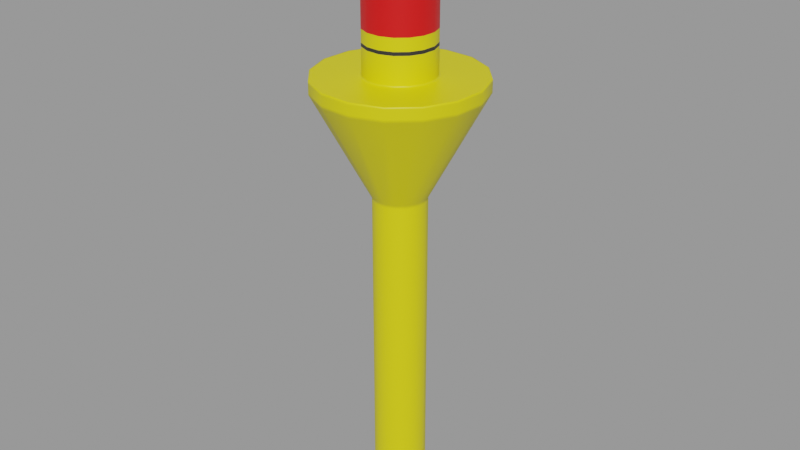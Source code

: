 # Source: nomad_filter.blend  (saved by Blender 3.6.11; exported with 4.5.12 LTS)
import bpy
from mathutils import Matrix  # noqa: F401  (used for matrix-valued properties, if any)

bpy.ops.wm.read_factory_settings(use_empty=True)
scene = bpy.context.scene
scene.name = 'Scene'

# ---- collections
col_nomad_dirfter = bpy.data.collections.new('Nomad_dirfter'); scene.collection.children.link(col_nomad_dirfter)

# ---- materials (node trees are filled in below, after node groups)
mat_red_plastics = bpy.data.materials.new('red_plastics')
mat_red_plastics.use_transparent_shadow = False
mat_yellow_plastic = bpy.data.materials.new('yellow_plastic')
mat_yellow_plastic.use_transparent_shadow = False
mat_black_plastic = bpy.data.materials.new('black_plastic')
mat_black_plastic.use_transparent_shadow = False

# ---- material node trees
mat_red_plastics.use_nodes = True; mat_red_plastics.node_tree.nodes.clear()
_N = mat_red_plastics.node_tree.nodes; _L = mat_red_plastics.node_tree.links
n0 = _N.new('ShaderNodeOutputMaterial'); n0.name = 'Material Output'; n0.location = (300, 300)
n1 = _N.new('ShaderNodeBsdfPrincipled'); n1.name = 'Principled BSDF'; n1.location = (10, 300)
n1.distribution = 'GGX'
n1.subsurface_method = 'BURLEY'
n1.inputs[0].default_value = (0.8, 0.001864, 0.002757, 1.0)
n1.inputs[3].default_value = 1.45
n1.inputs[27].default_value = (0.0, 0.0, 0.0, 1.0)
n1.inputs[28].default_value = 1.0
_L.new(n1.outputs[0], n0.inputs[0])
n0.is_active_output = True
mat_yellow_plastic.use_nodes = True; mat_yellow_plastic.node_tree.nodes.clear()
_N = mat_yellow_plastic.node_tree.nodes; _L = mat_yellow_plastic.node_tree.links
n0 = _N.new('ShaderNodeOutputMaterial'); n0.name = 'Material Output'; n0.location = (300, 300)
n1 = _N.new('ShaderNodeBsdfPrincipled'); n1.name = 'Principled BSDF'; n1.location = (10, 300)
n1.distribution = 'GGX'
n1.subsurface_method = 'BURLEY'
n1.inputs[0].default_value = (0.8, 0.7083, 0.0, 1.0)
n1.inputs[3].default_value = 1.45
n1.inputs[27].default_value = (0.0, 0.0, 0.0, 1.0)
n1.inputs[28].default_value = 1.0
_L.new(n1.outputs[0], n0.inputs[0])
n0.is_active_output = True
mat_black_plastic.use_nodes = True; mat_black_plastic.node_tree.nodes.clear()
_N = mat_black_plastic.node_tree.nodes; _L = mat_black_plastic.node_tree.links
n0 = _N.new('ShaderNodeOutputMaterial'); n0.name = 'Material Output'; n0.location = (300, 300)
n1 = _N.new('ShaderNodeBsdfPrincipled'); n1.name = 'Principled BSDF'; n1.location = (10, 300)
n1.distribution = 'GGX'
n1.subsurface_method = 'BURLEY'
n1.inputs[0].default_value = (0.02198, 0.02124, 0.02179, 1.0)
n1.inputs[3].default_value = 1.45
n1.inputs[27].default_value = (0.0, 0.0, 0.0, 1.0)
n1.inputs[28].default_value = 1.0
_L.new(n1.outputs[0], n0.inputs[0])
n0.is_active_output = True

# ---- meshes
me_cylinder_007 = bpy.data.meshes.new('Cylinder.007')
me_cylinder_007.from_pydata([(-0.03225, 0.07787, -0.4691), (-0.07778, 0.07778, -0.09534), (-0.0596, 0.0596, -0.4691), (-0.1016, 0.0421, -0.09534), (-0.07787, 0.03225, -0.4691), (-0.11, 1.312e-09, -0.09534), (-0.08428, 7.999e-09, -0.4691), (-0.1016, -0.0421, -0.09534), (-0.07787, -0.03225, -0.4691), (-0.07778, -0.07778, -0.09534), (-0.0596, -0.0596, -0.4691), (-0.0421, -0.1016, -0.09534), (-0.03225, -0.07787, -0.4691), (1.661e-08, -0.11, -0.09534), (3.111e-08, -0.08428, -0.4691), (0.0421, -0.1016, -0.09534), (0.03225, -0.07787, -0.4691), (0.07778, -0.07778, -0.09534), (0.0596, -0.0596, -0.4691), (0.1016, -0.0421, -0.09534), (0.07787, -0.03225, -0.4691), (0.11, -4.808e-09, -0.09534), (0.08428, 2.252e-09, -0.4691), (0.1016, 0.0421, -0.09534), (0.07787, 0.03225, -0.4691), (0.07778, 0.07778, -0.09534), (0.0596, 0.0596, -0.4691), (-0.0421, 0.1016, -0.09534), (0.03225, 0.07787, -0.4691), (0.0421, 0.1016, -0.09534), (2.385e-08, 0.08428, -0.4691), (0.0, 0.11, -0.09534), (-2.98e-08, 0.004859, 0.365), (0.0, 0.11, 0.2619), (-1.839e-08, 0.04509, 0.3572), (-8.615e-09, 0.0792, 0.3348), (-2.095e-09, 0.102, 0.3013), (0.001859, 0.004489, 0.365), (0.0421, 0.1016, 0.2619), (0.01726, 0.04166, 0.3572), (0.03031, 0.07318, 0.3348), (0.03903, 0.09423, 0.3013), (0.003436, 0.003436, 0.365), (0.07778, 0.07778, 0.2619), (0.03189, 0.03189, 0.3572), (0.05601, 0.05601, 0.3348), (0.07212, 0.07212, 0.3013), (0.004489, 0.001859, 0.365), (0.1016, 0.0421, 0.2619), (0.04166, 0.01726, 0.3572), (0.07318, 0.03031, 0.3348), (0.09423, 0.03903, 0.3013), (0.004859, -7.451e-09, 0.365), (0.11, -4.808e-09, 0.2619), (0.04509, -6.519e-09, 0.3572), (0.0792, -5.588e-09, 0.3348), (0.102, -5.122e-09, 0.3013), (0.004489, -0.001859, 0.365), (0.1016, -0.0421, 0.2619), (0.04166, -0.01726, 0.3572), (0.07318, -0.03031, 0.3348), (0.09423, -0.03903, 0.3013), (0.003436, -0.003436, 0.365), (0.07778, -0.07778, 0.2619), (0.03189, -0.03189, 0.3572), (0.05601, -0.05601, 0.3348), (0.07212, -0.07212, 0.3013), (0.001859, -0.004489, 0.365), (0.0421, -0.1016, 0.2619), (0.01726, -0.04166, 0.3572), (0.03031, -0.07318, 0.3348), (0.03903, -0.09423, 0.3013), (1.863e-09, -0.004859, 0.365), (1.661e-08, -0.11, 0.2619), (7.451e-09, -0.04509, 0.3572), (1.211e-08, -0.0792, 0.3348), (1.537e-08, -0.102, 0.3013), (-0.001859, -0.004489, 0.365), (-0.0421, -0.1016, 0.2619), (-0.01726, -0.04166, 0.3572), (-0.03031, -0.07318, 0.3348), (-0.03903, -0.09423, 0.3013), (-0.003436, -0.003436, 0.365), (-0.07778, -0.07778, 0.2619), (-0.03189, -0.03189, 0.3572), (-0.05601, -0.05601, 0.3348), (-0.07212, -0.07212, 0.3013), (-0.004489, -0.001859, 0.365), (-0.1016, -0.0421, 0.2619), (-0.04166, -0.01726, 0.3572), (-0.07318, -0.03031, 0.3348), (-0.09423, -0.03903, 0.3013), (-0.004859, -1.49e-08, 0.365), (-0.11, 1.312e-09, 0.2619), (-0.04509, -8.498e-09, 0.3572), (-0.0792, -3.26e-09, 0.3348), (-0.102, 2.328e-10, 0.3013), (-0.004489, 0.001859, 0.365), (-0.1016, 0.0421, 0.2619), (-0.04166, 0.01726, 0.3572), (-0.07318, 0.03031, 0.3348), (-0.09423, 0.03903, 0.3013), (-0.003435, 0.003436, 0.365), (-0.07778, 0.07778, 0.2619), (-0.03189, 0.03189, 0.3572), (-0.05601, 0.05601, 0.3348), (-0.07212, 0.07212, 0.3013), (-0.001859, 0.004489, 0.365), (-0.0421, 0.1016, 0.2619), (-0.01726, 0.04166, 0.3572), (-0.03031, 0.07318, 0.3348), (-0.03903, 0.09423, 0.3013), (2.035e-08, 0.2603, -0.1343), (0.0996, 0.2405, -0.1343), (-0.0996, 0.2405, -0.09534), (2.035e-08, 0.2603, -0.09534), (0.184, 0.184, -0.09534), (0.2405, 0.0996, -0.09534), (0.2603, -4.808e-09, -0.09534), (0.2405, -0.0996, -0.09534), (0.184, 0.184, -0.1343), (0.184, -0.184, -0.09534), (0.0996, -0.2405, -0.09534), (0.2405, 0.0996, -0.1343), (4.277e-08, -0.2603, -0.09534), (-0.0996, -0.2405, -0.09534), (0.2603, -4.808e-09, -0.1343), (-0.184, -0.184, -0.09534), (-0.2405, -0.0996, -0.09534), (0.2405, -0.0996, -0.1343), (-0.2603, 1.294e-08, -0.09534), (-0.2405, 0.0996, -0.09534), (0.184, -0.184, -0.1343), (-0.184, 0.184, -0.09534), (0.0996, -0.2405, -0.1343), (0.0996, 0.2405, -0.09534), (4.277e-08, -0.2603, -0.1343), (-0.0996, -0.2405, -0.1343), (-0.184, -0.184, -0.1343), (-0.2405, -0.0996, -0.1343), (-0.2603, 1.294e-08, -0.1343), (-0.2405, 0.0996, -0.1343), (-0.184, 0.184, -0.1343), (-0.0996, 0.2405, -0.1343), (-0.05782, 0.05782, -1.418), (-0.03129, 0.07554, -1.418), (-0.07863, -0.004062, -1.418), (-0.07376, 0.03396, -1.418), (-0.05583, -0.05909, -1.418), (-0.0727, -0.03384, -1.418), (-0.0008079, -0.08188, -1.418), (-0.03059, -0.07596, -1.418), (0.05422, -0.05909, -1.418), (0.02897, -0.07596, -1.418), (0.08114, 0.003145, -1.418), (0.07109, -0.03384, -1.418), (0.05782, 0.05782, -1.418), (0.07554, 0.03129, -1.418), (2.353e-08, 0.08176, -1.418), (0.03129, 0.07554, -1.418), (-0.08138, -0.0005766, -1.425), (-0.008021, -0.01517, -1.5), (-0.0758, -0.001687, -1.453), (-0.0599, -0.004851, -1.478), (-0.0361, -0.009585, -1.494), (-0.001592, 0.01708, -1.499), (-0.07476, 0.03164, -1.425), (-0.02959, 0.02265, -1.494), (-0.05333, 0.02737, -1.478), (-0.06919, 0.03053, -1.453), (0.08117, 0.0006184, -1.425), (0.008008, 0.01517, -1.499), (0.0756, 0.001726, -1.453), (0.05974, 0.004881, -1.478), (0.03601, 0.009603, -1.494), (0.001605, -0.01708, -1.5), (0.07497, -0.03168, -1.425), (0.02968, -0.02267, -1.494), (0.05348, -0.0274, -1.478), (0.06938, -0.03057, -1.453), (-0.07778, 0.07778, 0.2427), (-0.1016, 0.0421, 0.2427), (-0.11, 1.312e-09, 0.2427), (-0.1016, -0.0421, 0.2427), (-0.07778, -0.07778, 0.2427), (-0.0421, -0.1016, 0.2427), (1.661e-08, -0.11, 0.2427), (0.0421, -0.1016, 0.2427), (0.07778, -0.07778, 0.2427), (0.1016, -0.0421, 0.2427), (0.11, -4.808e-09, 0.2427), (0.1016, 0.0421, 0.2427), (0.07778, 0.07778, 0.2427), (0.0421, 0.1016, 0.2427), (0.0, 0.11, 0.2427), (-0.0421, 0.1016, 0.2427), (-0.07778, 0.07778, 0.04416), (-0.1016, 0.0421, 0.04416), (-0.11, 1.312e-09, 0.04416), (-0.1016, -0.0421, 0.04416), (-0.07778, -0.07778, 0.04416), (-0.0421, -0.1016, 0.04416), (1.661e-08, -0.11, 0.04416), (0.0421, -0.1016, 0.04416), (0.07778, -0.07778, 0.04416), (0.1016, -0.0421, 0.04416), (0.11, -4.808e-09, 0.04416), (0.1016, 0.0421, 0.04416), (0.07778, 0.07778, 0.04416), (0.0421, 0.1016, 0.04416), (0.0, 0.11, 0.04416), (-0.0421, 0.1016, 0.04416), (-0.07778, 0.07778, -0.005897), (-0.1016, 0.0421, -0.005897), (-0.11, 1.312e-09, -0.005897), (-0.1016, -0.0421, -0.005897), (-0.07778, -0.07778, -0.005897), (-0.0421, -0.1016, -0.005897), (1.661e-08, -0.11, -0.005897), (0.0421, -0.1016, -0.005897), (0.07778, -0.07778, -0.005897), (0.1016, -0.0421, -0.005897), (0.11, -4.808e-09, -0.005897), (0.1016, 0.0421, -0.005897), (0.07778, 0.07778, -0.005897), (0.0421, 0.1016, -0.005897), (0.0, 0.11, -0.005897), (-0.0421, 0.1016, -0.005897), (0.0, 0.11, 0.004948), (-0.0421, 0.1016, 0.004948), (-0.07778, 0.07778, 0.004948), (-0.1016, 0.0421, 0.004948), (-0.11, 1.312e-09, 0.004948), (-0.1016, -0.0421, 0.004948), (-0.07778, -0.07778, 0.004948), (-0.0421, -0.1016, 0.004948), (1.661e-08, -0.11, 0.004948), (0.0421, -0.1016, 0.004948), (0.07778, -0.07778, 0.004948), (0.1016, -0.0421, 0.004948), (0.11, -4.808e-09, 0.004948), (0.1016, 0.0421, 0.004948), (0.07778, 0.07778, 0.004948), (0.0421, 0.1016, 0.004948), (-0.07778, 0.07778, -0.08974), (-0.1016, 0.0421, -0.08974), (-0.11, 1.312e-09, -0.08974), (-0.1016, -0.0421, -0.08974), (-0.07778, -0.07778, -0.08974), (-0.0421, -0.1016, -0.08974), (1.661e-08, -0.11, -0.08974), (0.0421, -0.1016, -0.08974), (0.07778, -0.07778, -0.08974), (0.1016, -0.0421, -0.08974), (0.11, -4.808e-09, -0.08974), (0.1016, 0.0421, -0.08974), (0.07778, 0.07778, -0.08974), (0.0421, 0.1016, -0.08974), (0.0, 0.11, -0.08974), (-0.0421, 0.1016, -0.08974), (2.633e-08, -0.1175, -0.09534), (0.08309, 0.08309, -0.09534), (0.1086, 0.04497, -0.09534), (0.1175, -2.981e-09, -0.09534), (1.195e-08, 0.1175, -0.09534), (0.04497, 0.1086, -0.09534), (0.08309, -0.08309, -0.09534), (0.04497, -0.1086, -0.09534), (-0.04497, -0.1086, -0.09534), (-0.08309, -0.08309, -0.09534), (-0.1086, -0.04497, -0.09534), (-0.1175, 2.601e-09, -0.09534), (-0.04497, 0.1086, -0.09534), (-0.1086, 0.04497, -0.09534), (0.1086, -0.04497, -0.09534), (-0.08309, 0.08309, -0.09534), (4.206e-08, -0.2549, -0.09534), (0.1802, 0.1802, -0.09534), (0.2549, -4.78e-09, -0.09534), (0.09754, 0.2355, -0.09534), (0.09754, -0.2355, -0.09534), (-0.09754, -0.2355, -0.09534), (-0.1802, -0.1802, -0.09534), (-0.2355, -0.09754, -0.09534), (-0.2549, 1.258e-08, -0.09534), (-0.2355, 0.09754, -0.09534), (0.2355, -0.09754, -0.09534), (-0.1802, 0.1802, -0.09534), (0.2355, 0.09754, -0.09534), (1.999e-08, 0.2549, -0.09534), (0.1802, -0.1802, -0.09534), (-0.09754, 0.2355, -0.09534), (-0.0996, 0.2405, -0.101), (2.035e-08, 0.2603, -0.101), (0.0996, 0.2405, -0.101), (0.184, 0.184, -0.101), (0.2405, 0.0996, -0.101), (0.2603, -4.808e-09, -0.101), (0.2405, -0.0996, -0.101), (0.184, -0.184, -0.101), (0.0996, -0.2405, -0.101), (4.277e-08, -0.2603, -0.101), (-0.0996, -0.2405, -0.101), (-0.184, -0.184, -0.101), (-0.2405, -0.0996, -0.101), (-0.2603, 1.294e-08, -0.101), (-0.2405, 0.0996, -0.101), (-0.184, 0.184, -0.101), (0.0996, 0.2405, -0.1303), (0.184, 0.184, -0.1303), (0.2405, 0.0996, -0.1303), (0.2603, -4.808e-09, -0.1303), (0.2405, -0.0996, -0.1303), (0.184, -0.184, -0.1303), (0.0996, -0.2405, -0.1303), (4.277e-08, -0.2603, -0.1303), (-0.0996, -0.2405, -0.1303), (-0.184, -0.184, -0.1303), (-0.2405, -0.0996, -0.1303), (-0.2603, 1.294e-08, -0.1303), (-0.2405, 0.0996, -0.1303), (-0.184, 0.184, -0.1303), (-0.0996, 0.2405, -0.1303), (2.035e-08, 0.2603, -0.1303), (-0.09825, -0.2372, -0.141), (0.2372, -0.09825, -0.141), (0.1815, -0.1815, -0.141), (0.09825, 0.2372, -0.141), (-0.2567, 1.284e-08, -0.141), (-0.2372, -0.09825, -0.141), (0.2567, -4.666e-09, -0.141), (2.042e-08, 0.2567, -0.141), (4.254e-08, -0.2567, -0.141), (0.1815, 0.1815, -0.141), (0.09825, -0.2372, -0.141), (-0.1815, 0.1815, -0.141), (-0.09825, 0.2372, -0.141), (-0.1815, -0.1815, -0.141), (0.2372, 0.09825, -0.141), (-0.2372, 0.09825, -0.141), (-0.03345, -0.08075, -0.4631), (0.08075, -0.03345, -0.4631), (-0.08741, 8.087e-09, -0.4631), (-0.08075, -0.03345, -0.4631), (0.08741, 2.127e-09, -0.4631), (2.379e-08, 0.08741, -0.4631), (3.132e-08, -0.08741, -0.4631), (0.06181, 0.06181, -0.4631), (0.03345, -0.08075, -0.4631), (-0.06181, 0.06181, -0.4631), (-0.08075, 0.03345, -0.4631), (0.06181, -0.06181, -0.4631), (0.03345, 0.08075, -0.4631), (-0.03345, 0.08075, -0.4631), (-0.06181, -0.06181, -0.4631), (0.08075, 0.03345, -0.4631), (0.07787, -0.03225, -0.4751), (0.08428, 2.252e-09, -0.4751), (-0.03225, -0.07787, -0.4751), (3.111e-08, -0.08428, -0.4751), (-0.0596, 0.0596, -0.4751), (-0.07787, 0.03225, -0.4751), (0.0596, 0.0596, -0.4751), (0.03225, 0.07787, -0.4751), (2.385e-08, 0.08428, -0.4751), (-0.08428, 7.999e-09, -0.4751), (0.07787, 0.03225, -0.4751), (-0.03225, 0.07787, -0.4751), (0.03225, -0.07787, -0.4751), (0.0596, -0.0596, -0.4751), (-0.07787, -0.03225, -0.4751), (-0.0596, -0.0596, -0.4751), (0.0, 0.11, 0.2392), (-0.0421, 0.1016, 0.2392), (-0.07778, 0.07778, 0.2392), (-0.1016, 0.0421, 0.2392), (-0.11, 1.312e-09, 0.2392), (-0.1016, -0.0421, 0.2392), (-0.07778, -0.07778, 0.2392), (-0.0421, -0.1016, 0.2392), (1.661e-08, -0.11, 0.2392), (0.0421, -0.1016, 0.2392), (0.07778, -0.07778, 0.2392), (0.1016, -0.0421, 0.2392), (0.11, -4.808e-09, 0.2392), (0.1016, 0.0421, 0.2392), (0.07778, 0.07778, 0.2392), (0.0421, 0.1016, 0.2392), (0.0, 0.11, 0.2467), (-0.0421, 0.1016, 0.2467), (-0.07778, 0.07778, 0.2467), (-0.1016, 0.0421, 0.2467), (-0.11, 1.312e-09, 0.2467), (-0.1016, -0.0421, 0.2467), (-0.07778, -0.07778, 0.2467), (-0.0421, -0.1016, 0.2467), (1.661e-08, -0.11, 0.2467), (0.0421, -0.1016, 0.2467), (0.07778, -0.07778, 0.2467), (0.1016, -0.0421, 0.2467), (0.11, -4.808e-09, 0.2467), (0.1016, 0.0421, 0.2467), (0.07778, 0.07778, 0.2467), (0.0421, 0.1016, 0.2467), (0.07787, -0.03225, -1.412), (-0.03225, -0.07787, -1.412), (-0.0596, 0.0596, -1.412), (0.0596, 0.0596, -1.412), (0.07787, 0.03225, -1.412), (0.03225, -0.07787, -1.412), (-0.07787, -0.03225, -1.412), (0.08428, 2.252e-09, -1.412), (3.111e-08, -0.08428, -1.412), (-0.07787, 0.03225, -1.412), (0.03225, 0.07787, -1.412), (2.385e-08, 0.08428, -1.412), (-0.08428, 7.999e-09, -1.412), (-0.03225, 0.07787, -1.412), (0.0596, -0.0596, -1.412), (-0.0596, -0.0596, -1.412), (-0.0596, -0.0596, -1.418), (-0.07787, -0.03225, -1.418), (3.111e-08, -0.08428, -1.418), (-0.03225, -0.07787, -1.418), (0.0596, -0.0596, -1.418), (0.03225, -0.07787, -1.418), (0.07497, -0.03168, -1.42), (-0.08138, -0.0005766, -1.42), (-0.08428, 7.999e-09, -1.418), (0.07787, -0.03225, -1.418), (-0.07849, -0.001152, -1.453), (-0.08428, 7.999e-09, -1.423), (-0.062, -0.004433, -1.478), (-0.03731, -0.009342, -1.495), (-0.008199, -0.01513, -1.501), (0.07787, -0.03225, -1.423), (0.07208, -0.0311, -1.453), (0.05558, -0.02782, -1.478), (0.0309, -0.02291, -1.495), (0.001784, -0.01712, -1.501), (-0.0596, 0.0596, -1.418), (-0.03225, 0.07787, -1.418), (0.0596, 0.0596, -1.418), (0.07787, 0.03225, -1.418), (2.385e-08, 0.08428, -1.418), (0.03225, 0.07787, -1.418), (-0.07476, 0.03164, -1.42), (0.08117, 0.0006184, -1.42), (-0.07787, 0.03225, -1.418), (0.08428, 2.252e-09, -1.418), (-0.07787, 0.03225, -1.423), (-0.07208, 0.0311, -1.453), (-0.05558, 0.02782, -1.478), (-0.0309, 0.02291, -1.495), (-0.001783, 0.01712, -1.501), (0.07849, 0.001152, -1.453), (0.08428, 2.252e-09, -1.423), (0.062, 0.004433, -1.478), (0.03731, 0.009342, -1.495), (0.008199, 0.01513, -1.501)], [], [(389, 108, 33, 388), (402, 43, 48, 401), (401, 48, 53, 400), (400, 53, 58, 399), (399, 58, 63, 398), (398, 63, 68, 397), (397, 68, 73, 396), (396, 73, 78, 395), (395, 78, 83, 394), (394, 83, 88, 393), (393, 88, 93, 392), (392, 93, 98, 391), (391, 98, 103, 390), (390, 103, 108, 389), (388, 33, 38, 403), (282, 283, 128, 127), (403, 38, 43, 402), (340, 354, 10, 12), (38, 33, 36, 41), (41, 36, 35, 40), (40, 35, 34, 39), (39, 34, 32, 37), (43, 38, 41, 46), (46, 41, 40, 45), (45, 40, 39, 44), (44, 39, 37, 42), (48, 43, 46, 51), (51, 46, 45, 50), (50, 45, 44, 49), (49, 44, 42, 47), (53, 48, 51, 56), (56, 51, 50, 55), (55, 50, 49, 54), (54, 49, 47, 52), (58, 53, 56, 61), (61, 56, 55, 60), (60, 55, 54, 59), (59, 54, 52, 57), (63, 58, 61, 66), (66, 61, 60, 65), (65, 60, 59, 64), (64, 59, 57, 62), (68, 63, 66, 71), (71, 66, 65, 70), (70, 65, 64, 69), (69, 64, 62, 67), (73, 68, 71, 76), (76, 71, 70, 75), (75, 70, 69, 74), (74, 69, 67, 72), (78, 73, 76, 81), (81, 76, 75, 80), (80, 75, 74, 79), (79, 74, 72, 77), (83, 78, 81, 86), (86, 81, 80, 85), (85, 80, 79, 84), (84, 79, 77, 82), (88, 83, 86, 91), (91, 86, 85, 90), (90, 85, 84, 89), (89, 84, 82, 87), (93, 88, 91, 96), (96, 91, 90, 95), (95, 90, 89, 94), (94, 89, 87, 92), (98, 93, 96, 101), (101, 96, 95, 100), (100, 95, 94, 99), (99, 94, 92, 97), (103, 98, 101, 106), (106, 101, 100, 105), (105, 100, 99, 104), (104, 99, 97, 102), (108, 103, 106, 111), (111, 106, 105, 110), (110, 105, 104, 109), (109, 104, 102, 107), (33, 108, 111, 36), (36, 111, 110, 35), (35, 110, 109, 34), (34, 109, 107, 32), (37, 32, 107, 102, 97, 92, 87, 82, 77, 72, 67, 62, 57, 52, 47, 42), (342, 350, 4, 6), (281, 282, 127, 125), (354, 343, 8, 10), (345, 352, 28, 30), (276, 281, 125, 124), (344, 341, 20, 22), (280, 276, 124, 122), (279, 277, 116, 135), (343, 342, 6, 8), (349, 353, 0, 2), (288, 278, 118, 117), (289, 279, 135, 115), (290, 280, 122, 121), (341, 351, 18, 20), (350, 349, 2, 4), (294, 135, 116, 295), (293, 115, 135, 294), (307, 133, 114, 292), (306, 131, 133, 307), (305, 130, 131, 306), (304, 128, 130, 305), (303, 127, 128, 304), (302, 125, 127, 303), (301, 124, 125, 302), (300, 122, 124, 301), (299, 121, 122, 300), (298, 119, 121, 299), (297, 118, 119, 298), (296, 117, 118, 297), (295, 116, 117, 296), (292, 114, 115, 293), (348, 346, 14, 16), (355, 344, 22, 24), (283, 284, 130, 128), (291, 289, 115, 114), (351, 348, 16, 18), (284, 285, 131, 130), (277, 288, 117, 116), (347, 355, 24, 26), (411, 404, 429, 449), (278, 286, 119, 118), (285, 287, 133, 131), (346, 340, 12, 14), (352, 347, 26, 28), (287, 291, 114, 133), (286, 290, 121, 119), (353, 345, 30, 0), (412, 405, 423, 422), (413, 406, 440, 448), (414, 407, 442, 445), (415, 414, 445, 444), (416, 413, 448, 428), (407, 408, 443, 442), (417, 415, 444, 441), (418, 409, 425, 424), (408, 411, 449, 443), (404, 418, 424, 429), (419, 410, 421, 420), (405, 419, 420, 423), (410, 416, 428, 421), (409, 412, 422, 425), (406, 417, 441, 440), (426, 427, 160, 162, 163, 164, 161, 175, 177, 178, 179, 176), (434, 454, 459, 439), (446, 447, 170, 172, 173, 174, 171, 165, 167, 168, 169, 166), (449, 429, 435, 456), (431, 450, 451, 430), (430, 451, 452, 432), (432, 452, 453, 433), (433, 453, 454, 434), (456, 435, 436, 455), (455, 436, 437, 457), (457, 437, 438, 458), (458, 438, 439, 459), (428, 448, 450, 431), (148, 149, 146, 155, 152, 153, 150, 151), (144, 145, 158, 159, 156, 157, 154, 147), (387, 193, 192, 386), (372, 194, 193, 387), (374, 180, 195, 373), (375, 181, 180, 374), (376, 182, 181, 375), (377, 183, 182, 376), (378, 184, 183, 377), (379, 185, 184, 378), (380, 186, 185, 379), (381, 187, 186, 380), (382, 188, 187, 381), (383, 189, 188, 382), (384, 190, 189, 383), (385, 191, 190, 384), (386, 192, 191, 385), (373, 195, 194, 372), (229, 211, 210, 228), (242, 208, 207, 241), (241, 207, 206, 240), (240, 206, 205, 239), (239, 205, 204, 238), (238, 204, 203, 237), (237, 203, 202, 236), (236, 202, 201, 235), (235, 201, 200, 234), (234, 200, 199, 233), (233, 199, 198, 232), (232, 198, 197, 231), (231, 197, 196, 230), (230, 196, 211, 229), (228, 210, 209, 243), (243, 209, 208, 242), (257, 225, 224, 256), (258, 226, 225, 257), (244, 212, 227, 259), (245, 213, 212, 244), (246, 214, 213, 245), (247, 215, 214, 246), (248, 216, 215, 247), (249, 217, 216, 248), (250, 218, 217, 249), (251, 219, 218, 250), (252, 220, 219, 251), (253, 221, 220, 252), (254, 222, 221, 253), (255, 223, 222, 254), (256, 224, 223, 255), (259, 227, 226, 258), (225, 243, 242, 224), (226, 228, 243, 225), (212, 230, 229, 227), (213, 231, 230, 212), (214, 232, 231, 213), (215, 233, 232, 214), (216, 234, 233, 215), (217, 235, 234, 216), (218, 236, 235, 217), (219, 237, 236, 218), (220, 238, 237, 219), (221, 239, 238, 220), (222, 240, 239, 221), (223, 241, 240, 222), (224, 242, 241, 223), (227, 229, 228, 226), (27, 259, 258, 31), (25, 256, 255, 23), (23, 255, 254, 21), (21, 254, 253, 19), (19, 253, 252, 17), (17, 252, 251, 15), (15, 251, 250, 13), (13, 250, 249, 11), (11, 249, 248, 9), (9, 248, 247, 7), (7, 247, 246, 5), (5, 246, 245, 3), (3, 245, 244, 1), (1, 244, 259, 27), (31, 258, 257, 29), (29, 257, 256, 25), (19, 17, 266, 274), (1, 27, 272, 275), (3, 1, 275, 273), (21, 19, 274, 263), (25, 23, 262, 261), (5, 3, 273, 271), (27, 31, 264, 272), (7, 5, 271, 270), (17, 15, 267, 266), (31, 29, 265, 264), (23, 21, 263, 262), (29, 25, 261, 265), (15, 13, 260, 267), (13, 11, 268, 260), (11, 9, 269, 268), (9, 7, 270, 269), (274, 266, 290, 286), (275, 272, 291, 287), (273, 275, 287, 285), (263, 274, 286, 278), (261, 262, 288, 277), (271, 273, 285, 284), (272, 264, 289, 291), (270, 271, 284, 283), (266, 267, 280, 290), (264, 265, 279, 289), (262, 263, 278, 288), (265, 261, 277, 279), (267, 260, 276, 280), (260, 268, 281, 276), (268, 269, 282, 281), (269, 270, 283, 282), (322, 292, 293, 323), (309, 295, 296, 310), (310, 296, 297, 311), (311, 297, 298, 312), (312, 298, 299, 313), (313, 299, 300, 314), (314, 300, 301, 315), (315, 301, 302, 316), (316, 302, 303, 317), (317, 303, 304, 318), (318, 304, 305, 319), (319, 305, 306, 320), (320, 306, 307, 321), (321, 307, 292, 322), (323, 293, 294, 308), (308, 294, 295, 309), (113, 308, 309, 120), (112, 323, 308, 113), (142, 321, 322, 143), (141, 320, 321, 142), (140, 319, 320, 141), (139, 318, 319, 140), (138, 317, 318, 139), (137, 316, 317, 138), (136, 315, 316, 137), (134, 314, 315, 136), (132, 313, 314, 134), (129, 312, 313, 132), (126, 311, 312, 129), (123, 310, 311, 126), (120, 309, 310, 123), (143, 322, 323, 112), (143, 112, 331, 336), (113, 120, 333, 327), (136, 137, 324, 332), (120, 123, 338, 333), (132, 134, 334, 326), (123, 126, 330, 338), (134, 136, 332, 334), (141, 142, 335, 339), (129, 132, 326, 325), (142, 143, 336, 335), (139, 140, 328, 329), (126, 129, 325, 330), (112, 113, 327, 331), (138, 139, 329, 337), (140, 141, 339, 328), (137, 138, 337, 324), (336, 331, 345, 353), (327, 333, 347, 352), (332, 324, 340, 346), (333, 338, 355, 347), (326, 334, 348, 351), (338, 330, 344, 355), (334, 332, 346, 348), (339, 335, 349, 350), (325, 326, 351, 341), (335, 336, 353, 349), (329, 328, 342, 343), (330, 325, 341, 344), (331, 327, 352, 345), (337, 329, 343, 354), (328, 339, 350, 342), (324, 337, 354, 340), (2, 0, 367, 360), (16, 14, 359, 368), (8, 6, 365, 370), (12, 10, 371, 358), (10, 8, 370, 371), (20, 18, 369, 356), (24, 22, 357, 366), (18, 16, 368, 369), (0, 30, 364, 367), (26, 24, 366, 362), (6, 4, 361, 365), (30, 28, 363, 364), (28, 26, 362, 363), (4, 2, 360, 361), (14, 12, 358, 359), (22, 20, 356, 357), (211, 373, 372, 210), (208, 386, 385, 207), (207, 385, 384, 206), (206, 384, 383, 205), (205, 383, 382, 204), (204, 382, 381, 203), (203, 381, 380, 202), (202, 380, 379, 201), (201, 379, 378, 200), (200, 378, 377, 199), (199, 377, 376, 198), (198, 376, 375, 197), (197, 375, 374, 196), (196, 374, 373, 211), (210, 372, 387, 209), (209, 387, 386, 208), (193, 403, 402, 192), (194, 388, 403, 193), (180, 390, 389, 195), (181, 391, 390, 180), (182, 392, 391, 181), (183, 393, 392, 182), (184, 394, 393, 183), (185, 395, 394, 184), (186, 396, 395, 185), (187, 397, 396, 186), (188, 398, 397, 187), (189, 399, 398, 188), (190, 400, 399, 189), (191, 401, 400, 190), (192, 402, 401, 191), (195, 389, 388, 194), (360, 367, 417, 406), (368, 359, 412, 409), (370, 365, 416, 410), (358, 371, 419, 405), (371, 370, 410, 419), (356, 369, 418, 404), (366, 357, 411, 408), (369, 368, 409, 418), (367, 364, 415, 417), (362, 366, 408, 407), (365, 361, 413, 416), (364, 363, 414, 415), (363, 362, 407, 414), (361, 360, 406, 413), (359, 358, 405, 412), (357, 356, 404, 411), (149, 148, 420, 421), (151, 150, 422, 423), (153, 152, 424, 425), (152, 155, 429, 424), (150, 153, 425, 422), (146, 149, 421, 428), (148, 151, 423, 420), (155, 146, 428, 429), (427, 426, 429, 428), (162, 160, 431, 430), (163, 162, 430, 432), (164, 163, 432, 433), (161, 164, 433, 434), (176, 179, 436, 435), (179, 178, 437, 436), (178, 177, 438, 437), (177, 175, 439, 438), (160, 427, 428, 431), (175, 161, 434, 439), (426, 176, 435, 429), (145, 144, 440, 441), (157, 156, 442, 443), (159, 158, 444, 445), (158, 145, 441, 444), (144, 147, 448, 440), (154, 157, 443, 449), (156, 159, 445, 442), (147, 154, 449, 448), (447, 446, 448, 449), (166, 169, 451, 450), (169, 168, 452, 451), (168, 167, 453, 452), (167, 165, 454, 453), (172, 170, 456, 455), (173, 172, 455, 457), (174, 173, 457, 458), (171, 174, 458, 459), (446, 166, 450, 448), (165, 171, 459, 454), (170, 447, 449, 456)])
me_cylinder_007.polygons.foreach_set('use_smooth', [True] * 440)
me_cylinder_007.polygons.foreach_set('material_index', [1, 1, 1, 1, 1, 1, 1, 1, 1, 1, 1, 1, 1, 1, 1, 1, 1, 1, 1, 1, 1, 1, 1, 1, 1, 1, 1, 1, 1, 1, 1, 1, 1, 1, 1, 1, 1, 1, 1, 1, 1, 1, 1, 1, 1, 1, 1, 1, 1, 1, 1, 1, 1, 1, 1, 1, 1, 1, 1, 1, 1, 1, 1, 1, 1, 1, 1, 1, 1, 1, 1, 1, 1, 1, 1, 1, 1, 1, 1, 1, 1, 1, 1, 1, 1, 1, 1, 1, 1, 1, 1, 1, 1, 1, 1, 1, 1, 1, 1, 1, 1, 1, 1, 1, 1, 1, 1, 1, 1, 1, 1, 1, 1, 1, 1, 1, 1, 1, 1, 1, 1, 1, 1, 1, 1, 1, 1, 1, 1, 1, 1, 1, 1, 1, 1, 1, 1, 1, 1, 1, 1, 1, 1, 1, 1, 1, 1, 1, 1, 1, 1, 1, 1, 1, 1, 1, 1, 1, 1, 1, 0, 0, 0, 0, 0, 0, 0, 0, 0, 0, 0, 0, 0, 0, 0, 0, 1, 1, 1, 1, 1, 1, 1, 1, 1, 1, 1, 1, 1, 1, 1, 1, 1, 1, 1, 1, 1, 1, 1, 1, 1, 1, 1, 1, 1, 1, 1, 1, 2, 2, 2, 2, 2, 2, 2, 2, 2, 2, 2, 2, 2, 2, 2, 2, 1, 1, 1, 1, 1, 1, 1, 1, 1, 1, 1, 1, 1, 1, 1, 1, 1, 1, 1, 1, 1, 1, 1, 1, 1, 1, 1, 1, 1, 1, 1, 1, 1, 1, 1, 1, 1, 1, 1, 1, 1, 1, 1, 1, 1, 1, 1, 1, 1, 1, 1, 1, 1, 1, 1, 1, 1, 1, 1, 1, 1, 1, 1, 1, 1, 1, 1, 1, 1, 1, 1, 1, 1, 1, 1, 1, 1, 1, 1, 1, 1, 1, 1, 1, 1, 1, 1, 1, 1, 1, 1, 1, 1, 1, 1, 1, 1, 1, 1, 1, 1, 1, 1, 1, 1, 1, 1, 1, 1, 1, 1, 1, 1, 1, 1, 1, 1, 1, 1, 1, 1, 1, 1, 1, 1, 1, 1, 1, 0, 0, 0, 0, 0, 0, 0, 0, 0, 0, 0, 0, 0, 0, 0, 0, 1, 1, 1, 1, 1, 1, 1, 1, 1, 1, 1, 1, 1, 1, 1, 1, 1, 1, 1, 1, 1, 1, 1, 1, 1, 1, 1, 1, 1, 1, 1, 1, 1, 1, 1, 1, 1, 1, 1, 1, 1, 1, 1, 1, 1, 1, 1, 1, 1, 1, 1, 1, 1, 1, 1, 1, 1, 1, 1, 1, 1, 1, 1, 1, 1, 1, 1, 1, 1, 1, 1, 1])
_uv = me_cylinder_007.uv_layers.new(name='UVMap')
_uv.uv.foreach_set('vector', [0.0625, 0.915, 0.0625, 0.9294, 0.0, 0.9294, 0.0, 0.915, 0.875, 0.915, 0.875, 0.9294, 0.8125, 0.9294, 0.8125, 0.915, 0.8125, 0.915, 0.8125, 0.9294, 0.75, 0.9294, 0.75, 0.915, 0.75, 0.915, 0.75, 0.9294, 0.6875, 0.9294, 0.6875, 0.915, 0.6875, 0.915, 0.6875, 0.9294, 0.625, 0.9294, 0.625, 0.915, 0.625, 0.915, 0.625, 0.9294, 0.5625, 0.9294, 0.5625, 0.915, 0.5625, 0.915, 0.5625, 0.9294, 0.5, 0.9294, 0.5, 0.915, 0.5, 0.915, 0.5, 0.9294, 0.4375, 0.9294, 0.4375, 0.915, 0.4375, 0.915, 0.4375, 0.9294, 0.375, 0.9294, 0.375, 0.915, 0.375, 0.915, 0.375, 0.9294, 0.3125, 0.9294, 0.3125, 0.915, 0.3125, 0.915, 0.3125, 0.9294, 0.25, 0.9294, 0.25, 0.915, 0.25, 0.915, 0.25, 0.9294, 0.1875, 0.9294, 0.1875, 0.915, 0.1875, 0.915, 0.1875, 0.9294, 0.125, 0.9294, 0.125, 0.915, 0.125, 0.915, 0.125, 0.9294, 0.0625, 0.9294, 0.0625, 0.915, 1.0, 0.915, 1.0, 0.9294, 0.9375, 0.9294, 0.9375, 0.915, 0.375, 0.5422, 0.3125, 0.5422, 0.3125, 0.5422, 0.375, 0.5422, 0.9375, 0.915, 0.9375, 0.9294, 0.875, 0.9294, 0.875, 0.915, 0.4375, 0.5, 0.375, 0.5, 0.375, 0.5, 0.4375, 0.5, 0.9375, 0.9294, 1.0, 0.9294, 0.9977, 0.9564, 0.9398, 0.9564, 0.9398, 0.9564, 0.9977, 0.9564, 0.9913, 1.0, 0.9462, 1.0, 0.329, 0.4743, 0.2629, 0.4874, 0.25, 0.3484, 0.2877, 0.3409, 0.2877, 0.3409, 0.25, 0.3484, 0.25, 0.2606, 0.2541, 0.2598, 0.875, 0.9294, 0.9375, 0.9294, 0.9352, 0.9564, 0.8773, 0.9564, 0.8773, 0.9564, 0.9352, 0.9564, 0.9288, 1.0, 0.8837, 1.0, 0.4088, 0.427, 0.3527, 0.4644, 0.2877, 0.3409, 0.3196, 0.3196, 0.3196, 0.3196, 0.2877, 0.3409, 0.2541, 0.2598, 0.2575, 0.2575, 0.8125, 0.9294, 0.875, 0.9294, 0.8727, 0.9564, 0.8148, 0.9564, 0.8148, 0.9564, 0.8727, 0.9564, 0.8663, 1.0, 0.8212, 1.0, 0.4644, 0.3527, 0.427, 0.4088, 0.3196, 0.3196, 0.3409, 0.2877, 0.3409, 0.2877, 0.3196, 0.3196, 0.2575, 0.2575, 0.2598, 0.2541, 0.75, 0.9294, 0.8125, 0.9294, 0.8102, 0.9564, 0.7523, 0.9564, 0.7523, 0.9564, 0.8102, 0.9564, 0.8038, 1.0, 0.7587, 1.0, 0.4874, 0.2629, 0.4743, 0.329, 0.3409, 0.2877, 0.3484, 0.25, 0.3484, 0.25, 0.3409, 0.2877, 0.2598, 0.2541, 0.2606, 0.25, 0.6875, 0.9294, 0.75, 0.9294, 0.7477, 0.9564, 0.6898, 0.9564, 0.6898, 0.9564, 0.7477, 0.9564, 0.7413, 1.0, 0.6962, 1.0, 0.4743, 0.171, 0.4874, 0.2371, 0.3484, 0.25, 0.3409, 0.2123, 0.3409, 0.2123, 0.3484, 0.25, 0.2606, 0.25, 0.2598, 0.2459, 0.625, 0.9294, 0.6875, 0.9294, 0.6852, 0.9564, 0.6273, 0.9564, 0.6273, 0.9564, 0.6852, 0.9564, 0.6788, 1.0, 0.6337, 1.0, 0.427, 0.09119, 0.4644, 0.1473, 0.3409, 0.2123, 0.3196, 0.1804, 0.3196, 0.1804, 0.3409, 0.2123, 0.2598, 0.2459, 0.2575, 0.2425, 0.5625, 0.9294, 0.625, 0.9294, 0.6227, 0.9564, 0.5648, 0.9564, 0.5648, 0.9564, 0.6227, 0.9564, 0.6163, 1.0, 0.5712, 1.0, 0.3527, 0.03555, 0.4088, 0.07301, 0.3196, 0.1804, 0.2877, 0.1591, 0.2877, 0.1591, 0.3196, 0.1804, 0.2575, 0.2425, 0.2541, 0.2402, 0.5, 0.9294, 0.5625, 0.9294, 0.5602, 0.9564, 0.5023, 0.9564, 0.5023, 0.9564, 0.5602, 0.9564, 0.5538, 1.0, 0.5087, 1.0, 0.2629, 0.01256, 0.329, 0.02571, 0.2877, 0.1591, 0.25, 0.1516, 0.25, 0.1516, 0.2877, 0.1591, 0.2541, 0.2402, 0.25, 0.2394, 0.4375, 0.9294, 0.5, 0.9294, 0.4977, 0.9564, 0.4398, 0.9564, 0.4398, 0.9564, 0.4977, 0.9564, 0.4913, 1.0, 0.4462, 1.0, 0.171, 0.02571, 0.2371, 0.01256, 0.25, 0.1516, 0.2123, 0.1591, 0.2123, 0.1591, 0.25, 0.1516, 0.25, 0.2394, 0.2459, 0.2402, 0.375, 0.9294, 0.4375, 0.9294, 0.4352, 0.9564, 0.3773, 0.9564, 0.3773, 0.9564, 0.4352, 0.9564, 0.4288, 1.0, 0.3837, 1.0, 0.09119, 0.07301, 0.1473, 0.03555, 0.2123, 0.1591, 0.1804, 0.1804, 0.1804, 0.1804, 0.2123, 0.1591, 0.2459, 0.2402, 0.2425, 0.2425, 0.3125, 0.9294, 0.375, 0.9294, 0.3727, 0.9564, 0.3148, 0.9564, 0.3148, 0.9564, 0.3727, 0.9564, 0.3663, 1.0, 0.3212, 1.0, 0.03555, 0.1473, 0.07301, 0.09119, 0.1804, 0.1804, 0.1591, 0.2123, 0.1591, 0.2123, 0.1804, 0.1804, 0.2425, 0.2425, 0.2402, 0.2459, 0.25, 0.9294, 0.3125, 0.9294, 0.3102, 0.9564, 0.2523, 0.9564, 0.2523, 0.9564, 0.3102, 0.9564, 0.3038, 1.0, 0.2587, 1.0, 0.01256, 0.2371, 0.02571, 0.171, 0.1591, 0.2123, 0.1516, 0.25, 0.1516, 0.25, 0.1591, 0.2123, 0.2402, 0.2459, 0.2394, 0.25, 0.1875, 0.9294, 0.25, 0.9294, 0.2477, 0.9564, 0.1898, 0.9564, 0.1898, 0.9564, 0.2477, 0.9564, 0.2413, 1.0, 0.1962, 1.0, 0.02571, 0.329, 0.01256, 0.2629, 0.1516, 0.25, 0.1591, 0.2877, 0.1591, 0.2877, 0.1516, 0.25, 0.2394, 0.25, 0.2402, 0.2541, 0.125, 0.9294, 0.1875, 0.9294, 0.1852, 0.9564, 0.1273, 0.9564, 0.1273, 0.9564, 0.1852, 0.9564, 0.1788, 1.0, 0.1337, 1.0, 0.07301, 0.4088, 0.03555, 0.3527, 0.1591, 0.2877, 0.1804, 0.3196, 0.1804, 0.3196, 0.1591, 0.2877, 0.2402, 0.2541, 0.2425, 0.2575, 0.0625, 0.9294, 0.125, 0.9294, 0.1227, 0.9564, 0.06477, 0.9564, 0.06477, 0.9564, 0.1227, 0.9564, 0.1163, 1.0, 0.07125, 1.0, 0.1473, 0.4644, 0.09119, 0.427, 0.1804, 0.3196, 0.2123, 0.3409, 0.2123, 0.3409, 0.1804, 0.3196, 0.2425, 0.2575, 0.2459, 0.2598, 0.0, 0.9294, 0.0625, 0.9294, 0.06023, 0.9564, 0.002274, 0.9564, 0.002274, 0.9564, 0.06023, 0.9564, 0.05375, 1.0, 0.008749, 1.0, 0.2371, 0.4874, 0.171, 0.4743, 0.2123, 0.3409, 0.25, 0.3484, 0.25, 0.3484, 0.2123, 0.3409, 0.2459, 0.2598, 0.25, 0.2606, 0.2541, 0.2598, 0.25, 0.2606, 0.2459, 0.2598, 0.2425, 0.2575, 0.2402, 0.2541, 0.2394, 0.25, 0.2402, 0.2459, 0.2425, 0.2425, 0.2459, 0.2402, 0.25, 0.2394, 0.2541, 0.2402, 0.2575, 0.2425, 0.2598, 0.2459, 0.2606, 0.25, 0.2598, 0.2541, 0.2575, 0.2575, 0.25, 0.5, 0.1875, 0.5, 0.1875, 0.5, 0.25, 0.5, 0.4375, 0.5422, 0.375, 0.5422, 0.375, 0.5422, 0.4375, 0.5422, 0.375, 0.5, 0.3125, 0.5, 0.3125, 0.5, 0.375, 0.5, 1.0, 0.5, 0.9375, 0.5, 0.9375, 0.5, 1.0, 0.5, 0.5, 0.5422, 0.4375, 0.5422, 0.4375, 0.5422, 0.5, 0.5422, 0.75, 0.5, 0.6875, 0.5, 0.6875, 0.5, 0.75, 0.5, 0.5625, 0.5422, 0.5, 0.5422, 0.5, 0.5422, 0.5625, 0.5422, 0.9375, 0.5422, 0.875, 0.5422, 0.875, 0.5422, 0.9375, 0.5422, 0.3125, 0.5, 0.25, 0.5, 0.25, 0.5, 0.3125, 0.5, 0.125, 0.5, 0.0625, 0.5, 0.0625, 0.5, 0.125, 0.5, 0.8125, 0.5422, 0.75, 0.5422, 0.75, 0.5422, 0.8125, 0.5422, 1.0, 0.5422, 0.9375, 0.5422, 0.9375, 0.5422, 1.0, 0.5422, 0.625, 0.5422, 0.5625, 0.5422, 0.5625, 0.5422, 0.625, 0.5422, 0.6875, 0.5, 0.625, 0.5, 0.625, 0.5, 0.6875, 0.5, 0.1875, 0.5, 0.125, 0.5, 0.125, 0.5, 0.1875, 0.5, 0.9375, 0.536, 0.9375, 0.5422, 0.875, 0.5422, 0.875, 0.536, 1.0, 0.536, 1.0, 0.5422, 0.9375, 0.5422, 0.9375, 0.536, 0.125, 0.536, 0.125, 0.5422, 0.0625, 0.5422, 0.0625, 0.536, 0.1875, 0.536, 0.1875, 0.5422, 0.125, 0.5422, 0.125, 0.536, 0.25, 0.536, 0.25, 0.5422, 0.1875, 0.5422, 0.1875, 0.536, 0.3125, 0.536, 0.3125, 0.5422, 0.25, 0.5422, 0.25, 0.536, 0.375, 0.536, 0.375, 0.5422, 0.3125, 0.5422, 0.3125, 0.536, 0.4375, 0.536, 0.4375, 0.5422, 0.375, 0.5422, 0.375, 0.536, 0.5, 0.536, 0.5, 0.5422, 0.4375, 0.5422, 0.4375, 0.536, 0.5625, 0.536, 0.5625, 0.5422, 0.5, 0.5422, 0.5, 0.536, 0.625, 0.536, 0.625, 0.5422, 0.5625, 0.5422, 0.5625, 0.536, 0.6875, 0.536, 0.6875, 0.5422, 0.625, 0.5422, 0.625, 0.536, 0.75, 0.536, 0.75, 0.5422, 0.6875, 0.5422, 0.6875, 0.536, 0.8125, 0.536, 0.8125, 0.5422, 0.75, 0.5422, 0.75, 0.536, 0.875, 0.536, 0.875, 0.5422, 0.8125, 0.5422, 0.8125, 0.536, 0.0625, 0.536, 0.0625, 0.5422, 0.0, 0.5422, 0.0, 0.536, 0.5625, 0.5, 0.5, 0.5, 0.5, 0.5, 0.5625, 0.5, 0.8125, 0.5, 0.75, 0.5, 0.75, 0.5, 0.8125, 0.5, 0.3125, 0.5422, 0.25, 0.5422, 0.25, 0.5422, 0.3125, 0.5422, 0.0625, 0.5422, 0.0, 0.5422, 0.0, 0.5422, 0.0625, 0.5422, 0.625, 0.5, 0.5625, 0.5, 0.5625, 0.5, 0.625, 0.5, 0.25, 0.5422, 0.1875, 0.5422, 0.1875, 0.5422, 0.25, 0.5422, 0.875, 0.5422, 0.8125, 0.5422, 0.8125, 0.5422, 0.875, 0.5422, 0.875, 0.5, 0.8125, 0.5, 0.8125, 0.5, 0.875, 0.5, 0.75, 0.5, 0.6875, 0.5, 0.6875, 0.5, 0.75, 0.5, 0.75, 0.5422, 0.6875, 0.5422, 0.6875, 0.5422, 0.75, 0.5422, 0.1875, 0.5422, 0.125, 0.5422, 0.125, 0.5422, 0.1875, 0.5422, 0.5, 0.5, 0.4375, 0.5, 0.4375, 0.5, 0.5, 0.5, 0.9375, 0.5, 0.875, 0.5, 0.875, 0.5, 0.9375, 0.5, 0.125, 0.5422, 0.0625, 0.5422, 0.0625, 0.5422, 0.125, 0.5422, 0.6875, 0.5422, 0.625, 0.5422, 0.625, 0.5422, 0.6875, 0.5422, 0.0625, 0.5, 0.0, 0.5, 0.0, 0.5, 0.0625, 0.5, 0.5, 0.5, 0.4375, 0.5, 0.4375, 0.5, 0.5, 0.5, 0.1875, 0.5, 0.125, 0.5, 0.125, 0.5, 0.1875, 0.5, 0.9375, 0.5, 0.875, 0.5, 0.875, 0.5, 0.9375, 0.5, 1.0, 0.5, 0.9375, 0.5, 0.9375, 0.5, 1.0, 0.5, 0.25, 0.5, 0.1875, 0.5, 0.1875, 0.5, 0.25, 0.5, 0.875, 0.5, 0.8125, 0.5, 0.8125, 0.5, 0.875, 0.5, 0.0625, 0.5, 0.0, 0.5, 0.0, 0.5, 0.0625, 0.5, 0.625, 0.5, 0.5625, 0.5, 0.5625, 0.5, 0.625, 0.5, 0.8125, 0.5, 0.75, 0.5, 0.75, 0.5, 0.8125, 0.5, 0.6875, 0.5, 0.625, 0.5, 0.625, 0.5, 0.6875, 0.5, 0.375, 0.5, 0.3125, 0.5, 0.3125, 0.5, 0.375, 0.5, 0.4375, 0.5, 0.375, 0.5, 0.375, 0.5, 0.4375, 0.5, 0.3125, 0.5, 0.25, 0.5, 0.25, 0.5, 0.3125, 0.5, 0.5625, 0.5, 0.5, 0.5, 0.5, 0.5, 0.5625, 0.5, 0.125, 0.5, 0.0625, 0.5, 0.0625, 0.5, 0.125, 0.5, 0.0, 0.0, 0.0, 0.0, 0.0, 0.0, 0.1667, 0.3333, 0.1667, 0.3333, 0.2511, 0.3333, 0.0, 0.0, 0.0, 0.0, 0.3739, 0.3333, 0.4583, 0.3333, 0.4583, 0.3333, 0.0, 0.0, 0.4553, 0.5, 0.4514, 0.5, 0.4861, 0.5, 0.4822, 0.5, 0.0, 0.0, 0.0, 0.0, 0.0, 0.0, 0.5, 0.3333, 0.5, 0.3333, 0.3914, 0.3333, 0.0, 0.0, 0.0, 0.0, 0.2336, 0.3333, 0.125, 0.3333, 0.125, 0.3333, 0.0, 0.0, 0.75, 0.5, 0.6875, 0.5, 0.6875, 0.5, 0.75, 0.5, 0.25, 0.5, 0.1875, 0.5, 0.125, 0.3333, 0.1667, 0.3333, 0.1667, 0.3333, 0.125, 0.3333, 0.125, 0.3333, 0.1667, 0.3333, 0.1667, 0.3333, 0.125, 0.3333, 0.2336, 0.3333, 0.2511, 0.3333, 0.2511, 0.3333, 0.2336, 0.3333, 0.4514, 0.5, 0.4553, 0.5, 0.75, 0.5, 0.6875, 0.5, 0.4583, 0.3333, 0.5, 0.3333, 0.5, 0.3333, 0.4583, 0.3333, 0.4583, 0.3333, 0.5, 0.3333, 0.5, 0.3333, 0.4583, 0.3333, 0.3739, 0.3333, 0.3914, 0.3333, 0.3914, 0.3333, 0.3739, 0.3333, 0.4822, 0.5, 0.4861, 0.5, 0.25, 0.5, 0.1875, 0.5, 0.1875, 0.5, 0.25, 0.5, 0.375, 0.5, 0.3125, 0.5, 0.0, 0.0, 0.6875, 0.5, 0.625, 0.5, 0.5625, 0.5, 0.5, 0.5, 0.4375, 0.5, 0.1331, 0.4955, 0.1087, 0.4951, 0.9345, 0.4942, 0.9097, 0.4926, 0.8466, 0.4891, 0.7481, 0.4632, 0.06297, 0.04449, 0.1838, 0.4932, 0.9375, 0.9074, 0.9375, 0.9113, 0.875, 0.9113, 0.875, 0.9074, 1.0, 0.9074, 1.0, 0.9113, 0.9375, 0.9113, 0.9375, 0.9074, 0.125, 0.9074, 0.125, 0.9113, 0.0625, 0.9113, 0.0625, 0.9074, 0.1875, 0.9074, 0.1875, 0.9113, 0.125, 0.9113, 0.125, 0.9074, 0.25, 0.9074, 0.25, 0.9113, 0.1875, 0.9113, 0.1875, 0.9074, 0.3125, 0.9074, 0.3125, 0.9113, 0.25, 0.9113, 0.25, 0.9074, 0.375, 0.9074, 0.375, 0.9113, 0.3125, 0.9113, 0.3125, 0.9074, 0.4375, 0.9074, 0.4375, 0.9113, 0.375, 0.9113, 0.375, 0.9074, 0.5, 0.9074, 0.5, 0.9113, 0.4375, 0.9113, 0.4375, 0.9074, 0.5625, 0.9074, 0.5625, 0.9113, 0.5, 0.9113, 0.5, 0.9074, 0.625, 0.9074, 0.625, 0.9113, 0.5625, 0.9113, 0.5625, 0.9074, 0.6875, 0.9074, 0.6875, 0.9113, 0.625, 0.9113, 0.625, 0.9074, 0.75, 0.9074, 0.75, 0.9113, 0.6875, 0.9113, 0.6875, 0.9074, 0.8125, 0.9074, 0.8125, 0.9113, 0.75, 0.9113, 0.75, 0.9074, 0.875, 0.9074, 0.875, 0.9113, 0.8125, 0.9113, 0.8125, 0.9074, 0.0625, 0.9074, 0.0625, 0.9113, 0.0, 0.9113, 0.0, 0.9074, 0.0625, 0.6517, 0.0625, 0.6945, 0.0, 0.6945, 0.0, 0.6517, 0.875, 0.6517, 0.875, 0.6945, 0.8125, 0.6945, 0.8125, 0.6517, 0.8125, 0.6517, 0.8125, 0.6945, 0.75, 0.6945, 0.75, 0.6517, 0.75, 0.6517, 0.75, 0.6945, 0.6875, 0.6945, 0.6875, 0.6517, 0.6875, 0.6517, 0.6875, 0.6945, 0.625, 0.6945, 0.625, 0.6517, 0.625, 0.6517, 0.625, 0.6945, 0.5625, 0.6945, 0.5625, 0.6517, 0.5625, 0.6517, 0.5625, 0.6945, 0.5, 0.6945, 0.5, 0.6517, 0.5, 0.6517, 0.5, 0.6945, 0.4375, 0.6945, 0.4375, 0.6517, 0.4375, 0.6517, 0.4375, 0.6945, 0.375, 0.6945, 0.375, 0.6517, 0.375, 0.6517, 0.375, 0.6945, 0.3125, 0.6945, 0.3125, 0.6517, 0.3125, 0.6517, 0.3125, 0.6945, 0.25, 0.6945, 0.25, 0.6517, 0.25, 0.6517, 0.25, 0.6945, 0.1875, 0.6945, 0.1875, 0.6517, 0.1875, 0.6517, 0.1875, 0.6945, 0.125, 0.6945, 0.125, 0.6517, 0.125, 0.6517, 0.125, 0.6945, 0.0625, 0.6945, 0.0625, 0.6517, 1.0, 0.6517, 1.0, 0.6945, 0.9375, 0.6945, 0.9375, 0.6517, 0.9375, 0.6517, 0.9375, 0.6945, 0.875, 0.6945, 0.875, 0.6517, 0.9375, 0.5617, 0.9375, 0.6398, 0.875, 0.6398, 0.875, 0.5617, 1.0, 0.5617, 1.0, 0.6398, 0.9375, 0.6398, 0.9375, 0.5617, 0.125, 0.5617, 0.125, 0.6398, 0.0625, 0.6398, 0.0625, 0.5617, 0.1875, 0.5617, 0.1875, 0.6398, 0.125, 0.6398, 0.125, 0.5617, 0.25, 0.5617, 0.25, 0.6398, 0.1875, 0.6398, 0.1875, 0.5617, 0.3125, 0.5617, 0.3125, 0.6398, 0.25, 0.6398, 0.25, 0.5617, 0.375, 0.5617, 0.375, 0.6398, 0.3125, 0.6398, 0.3125, 0.5617, 0.4375, 0.5617, 0.4375, 0.6398, 0.375, 0.6398, 0.375, 0.5617, 0.5, 0.5617, 0.5, 0.6398, 0.4375, 0.6398, 0.4375, 0.5617, 0.5625, 0.5617, 0.5625, 0.6398, 0.5, 0.6398, 0.5, 0.5617, 0.625, 0.5617, 0.625, 0.6398, 0.5625, 0.6398, 0.5625, 0.5617, 0.6875, 0.5617, 0.6875, 0.6398, 0.625, 0.6398, 0.625, 0.5617, 0.75, 0.5617, 0.75, 0.6398, 0.6875, 0.6398, 0.6875, 0.5617, 0.8125, 0.5617, 0.8125, 0.6398, 0.75, 0.6398, 0.75, 0.5617, 0.875, 0.5617, 0.875, 0.6398, 0.8125, 0.6398, 0.8125, 0.5617, 0.0625, 0.5617, 0.0625, 0.6398, 0.0, 0.6398, 0.0, 0.5617, 0.9375, 0.6398, 0.9375, 0.6517, 0.875, 0.6517, 0.875, 0.6398, 1.0, 0.6398, 1.0, 0.6517, 0.9375, 0.6517, 0.9375, 0.6398, 0.125, 0.6398, 0.125, 0.6517, 0.0625, 0.6517, 0.0625, 0.6398, 0.1875, 0.6398, 0.1875, 0.6517, 0.125, 0.6517, 0.125, 0.6398, 0.25, 0.6398, 0.25, 0.6517, 0.1875, 0.6517, 0.1875, 0.6398, 0.3125, 0.6398, 0.3125, 0.6517, 0.25, 0.6517, 0.25, 0.6398, 0.375, 0.6398, 0.375, 0.6517, 0.3125, 0.6517, 0.3125, 0.6398, 0.4375, 0.6398, 0.4375, 0.6517, 0.375, 0.6517, 0.375, 0.6398, 0.5, 0.6398, 0.5, 0.6517, 0.4375, 0.6517, 0.4375, 0.6398, 0.5625, 0.6398, 0.5625, 0.6517, 0.5, 0.6517, 0.5, 0.6398, 0.625, 0.6398, 0.625, 0.6517, 0.5625, 0.6517, 0.5625, 0.6398, 0.6875, 0.6398, 0.6875, 0.6517, 0.625, 0.6517, 0.625, 0.6398, 0.75, 0.6398, 0.75, 0.6517, 0.6875, 0.6517, 0.6875, 0.6398, 0.8125, 0.6398, 0.8125, 0.6517, 0.75, 0.6517, 0.75, 0.6398, 0.875, 0.6398, 0.875, 0.6517, 0.8125, 0.6517, 0.8125, 0.6398, 0.0625, 0.6398, 0.0625, 0.6517, 0.0, 0.6517, 0.0, 0.6398, 0.0625, 0.5422, 0.0625, 0.5617, 0.0, 0.5617, 0.0, 0.5422, 0.875, 0.5422, 0.875, 0.5617, 0.8125, 0.5617, 0.8125, 0.5422, 0.8125, 0.5422, 0.8125, 0.5617, 0.75, 0.5617, 0.75, 0.5422, 0.75, 0.5422, 0.75, 0.5617, 0.6875, 0.5617, 0.6875, 0.5422, 0.6875, 0.5422, 0.6875, 0.5617, 0.625, 0.5617, 0.625, 0.5422, 0.625, 0.5422, 0.625, 0.5617, 0.5625, 0.5617, 0.5625, 0.5422, 0.5625, 0.5422, 0.5625, 0.5617, 0.5, 0.5617, 0.5, 0.5422, 0.5, 0.5422, 0.5, 0.5617, 0.4375, 0.5617, 0.4375, 0.5422, 0.4375, 0.5422, 0.4375, 0.5617, 0.375, 0.5617, 0.375, 0.5422, 0.375, 0.5422, 0.375, 0.5617, 0.3125, 0.5617, 0.3125, 0.5422, 0.3125, 0.5422, 0.3125, 0.5617, 0.25, 0.5617, 0.25, 0.5422, 0.25, 0.5422, 0.25, 0.5617, 0.1875, 0.5617, 0.1875, 0.5422, 0.1875, 0.5422, 0.1875, 0.5617, 0.125, 0.5617, 0.125, 0.5422, 0.125, 0.5422, 0.125, 0.5617, 0.0625, 0.5617, 0.0625, 0.5422, 1.0, 0.5422, 1.0, 0.5617, 0.9375, 0.5617, 0.9375, 0.5422, 0.9375, 0.5422, 0.9375, 0.5617, 0.875, 0.5617, 0.875, 0.5422, 0.6875, 0.5422, 0.625, 0.5422, 0.625, 0.5422, 0.6875, 0.5422, 0.125, 0.5422, 0.0625, 0.5422, 0.0625, 0.5422, 0.125, 0.5422, 0.1875, 0.5422, 0.125, 0.5422, 0.125, 0.5422, 0.1875, 0.5422, 0.75, 0.5422, 0.6875, 0.5422, 0.6875, 0.5422, 0.75, 0.5422, 0.875, 0.5422, 0.8125, 0.5422, 0.8125, 0.5422, 0.875, 0.5422, 0.25, 0.5422, 0.1875, 0.5422, 0.1875, 0.5422, 0.25, 0.5422, 0.0625, 0.5422, 0.0, 0.5422, 0.0, 0.5422, 0.0625, 0.5422, 0.3125, 0.5422, 0.25, 0.5422, 0.25, 0.5422, 0.3125, 0.5422, 0.625, 0.5422, 0.5625, 0.5422, 0.5625, 0.5422, 0.625, 0.5422, 1.0, 0.5422, 0.9375, 0.5422, 0.9375, 0.5422, 1.0, 0.5422, 0.8125, 0.5422, 0.75, 0.5422, 0.75, 0.5422, 0.8125, 0.5422, 0.9375, 0.5422, 0.875, 0.5422, 0.875, 0.5422, 0.9375, 0.5422, 0.5625, 0.5422, 0.5, 0.5422, 0.5, 0.5422, 0.5625, 0.5422, 0.5, 0.5422, 0.4375, 0.5422, 0.4375, 0.5422, 0.5, 0.5422, 0.4375, 0.5422, 0.375, 0.5422, 0.375, 0.5422, 0.4375, 0.5422, 0.375, 0.5422, 0.3125, 0.5422, 0.3125, 0.5422, 0.375, 0.5422, 0.6875, 0.5422, 0.625, 0.5422, 0.625, 0.5422, 0.6875, 0.5422, 0.125, 0.5422, 0.0625, 0.5422, 0.0625, 0.5422, 0.125, 0.5422, 0.1875, 0.5422, 0.125, 0.5422, 0.125, 0.5422, 0.1875, 0.5422, 0.75, 0.5422, 0.6875, 0.5422, 0.6875, 0.5422, 0.75, 0.5422, 0.875, 0.5422, 0.8125, 0.5422, 0.8125, 0.5422, 0.875, 0.5422, 0.25, 0.5422, 0.1875, 0.5422, 0.1875, 0.5422, 0.25, 0.5422, 0.0625, 0.5422, 0.0, 0.5422, 0.0, 0.5422, 0.0625, 0.5422, 0.3125, 0.5422, 0.25, 0.5422, 0.25, 0.5422, 0.3125, 0.5422, 0.625, 0.5422, 0.5625, 0.5422, 0.5625, 0.5422, 0.625, 0.5422, 1.0, 0.5422, 0.9375, 0.5422, 0.9375, 0.5422, 1.0, 0.5422, 0.8125, 0.5422, 0.75, 0.5422, 0.75, 0.5422, 0.8125, 0.5422, 0.9375, 0.5422, 0.875, 0.5422, 0.875, 0.5422, 0.9375, 0.5422, 0.5625, 0.5422, 0.5, 0.5422, 0.5, 0.5422, 0.5625, 0.5422, 0.5, 0.5422, 0.4375, 0.5422, 0.4375, 0.5422, 0.5, 0.5422, 0.4375, 0.5422, 0.375, 0.5422, 0.375, 0.5422, 0.4375, 0.5422, 0.375, 0.5422, 0.3125, 0.5422, 0.3125, 0.5422, 0.375, 0.5422, 0.0625, 0.5043, 0.0625, 0.536, 0.0, 0.536, 0.0, 0.5043, 0.875, 0.5043, 0.875, 0.536, 0.8125, 0.536, 0.8125, 0.5043, 0.8125, 0.5043, 0.8125, 0.536, 0.75, 0.536, 0.75, 0.5043, 0.75, 0.5043, 0.75, 0.536, 0.6875, 0.536, 0.6875, 0.5043, 0.6875, 0.5043, 0.6875, 0.536, 0.625, 0.536, 0.625, 0.5043, 0.625, 0.5043, 0.625, 0.536, 0.5625, 0.536, 0.5625, 0.5043, 0.5625, 0.5043, 0.5625, 0.536, 0.5, 0.536, 0.5, 0.5043, 0.5, 0.5043, 0.5, 0.536, 0.4375, 0.536, 0.4375, 0.5043, 0.4375, 0.5043, 0.4375, 0.536, 0.375, 0.536, 0.375, 0.5043, 0.375, 0.5043, 0.375, 0.536, 0.3125, 0.536, 0.3125, 0.5043, 0.3125, 0.5043, 0.3125, 0.536, 0.25, 0.536, 0.25, 0.5043, 0.25, 0.5043, 0.25, 0.536, 0.1875, 0.536, 0.1875, 0.5043, 0.1875, 0.5043, 0.1875, 0.536, 0.125, 0.536, 0.125, 0.5043, 0.125, 0.5043, 0.125, 0.536, 0.0625, 0.536, 0.0625, 0.5043, 1.0, 0.5043, 1.0, 0.536, 0.9375, 0.536, 0.9375, 0.5043, 0.9375, 0.5043, 0.9375, 0.536, 0.875, 0.536, 0.875, 0.5043, 0.9375, 0.5, 0.9375, 0.5043, 0.875, 0.5043, 0.875, 0.5, 1.0, 0.5, 1.0, 0.5043, 0.9375, 0.5043, 0.9375, 0.5, 0.125, 0.5, 0.125, 0.5043, 0.0625, 0.5043, 0.0625, 0.5, 0.1875, 0.5, 0.1875, 0.5043, 0.125, 0.5043, 0.125, 0.5, 0.25, 0.5, 0.25, 0.5043, 0.1875, 0.5043, 0.1875, 0.5, 0.3125, 0.5, 0.3125, 0.5043, 0.25, 0.5043, 0.25, 0.5, 0.375, 0.5, 0.375, 0.5043, 0.3125, 0.5043, 0.3125, 0.5, 0.4375, 0.5, 0.4375, 0.5043, 0.375, 0.5043, 0.375, 0.5, 0.5, 0.5, 0.5, 0.5043, 0.4375, 0.5043, 0.4375, 0.5, 0.5625, 0.5, 0.5625, 0.5043, 0.5, 0.5043, 0.5, 0.5, 0.625, 0.5, 0.625, 0.5043, 0.5625, 0.5043, 0.5625, 0.5, 0.6875, 0.5, 0.6875, 0.5043, 0.625, 0.5043, 0.625, 0.5, 0.75, 0.5, 0.75, 0.5043, 0.6875, 0.5043, 0.6875, 0.5, 0.8125, 0.5, 0.8125, 0.5043, 0.75, 0.5043, 0.75, 0.5, 0.875, 0.5, 0.875, 0.5043, 0.8125, 0.5043, 0.8125, 0.5, 0.0625, 0.5, 0.0625, 0.5043, 0.0, 0.5043, 0.0, 0.5, 0.0625, 0.5, 0.0, 0.5, 0.0, 0.5, 0.0625, 0.5, 0.9375, 0.5, 0.875, 0.5, 0.875, 0.5, 0.9375, 0.5, 0.5, 0.5, 0.4375, 0.5, 0.4375, 0.5, 0.5, 0.5, 0.875, 0.5, 0.8125, 0.5, 0.8125, 0.5, 0.875, 0.5, 0.625, 0.5, 0.5625, 0.5, 0.5625, 0.5, 0.625, 0.5, 0.8125, 0.5, 0.75, 0.5, 0.75, 0.5, 0.8125, 0.5, 0.5625, 0.5, 0.5, 0.5, 0.5, 0.5, 0.5625, 0.5, 0.1875, 0.5, 0.125, 0.5, 0.125, 0.5, 0.1875, 0.5, 0.6875, 0.5, 0.625, 0.5, 0.625, 0.5, 0.6875, 0.5, 0.125, 0.5, 0.0625, 0.5, 0.0625, 0.5, 0.125, 0.5, 0.3125, 0.5, 0.25, 0.5, 0.25, 0.5, 0.3125, 0.5, 0.75, 0.5, 0.6875, 0.5, 0.6875, 0.5, 0.75, 0.5, 1.0, 0.5, 0.9375, 0.5, 0.9375, 0.5, 1.0, 0.5, 0.375, 0.5, 0.3125, 0.5, 0.3125, 0.5, 0.375, 0.5, 0.25, 0.5, 0.1875, 0.5, 0.1875, 0.5, 0.25, 0.5, 0.4375, 0.5, 0.375, 0.5, 0.375, 0.5, 0.4375, 0.5, 0.0625, 0.5, 0.0, 0.5, 0.0, 0.5, 0.0625, 0.5, 0.9375, 0.5, 0.875, 0.5, 0.875, 0.5, 0.9375, 0.5, 0.5, 0.5, 0.4375, 0.5, 0.4375, 0.5, 0.5, 0.5, 0.875, 0.5, 0.8125, 0.5, 0.8125, 0.5, 0.875, 0.5, 0.625, 0.5, 0.5625, 0.5, 0.5625, 0.5, 0.625, 0.5, 0.8125, 0.5, 0.75, 0.5, 0.75, 0.5, 0.8125, 0.5, 0.5625, 0.5, 0.5, 0.5, 0.5, 0.5, 0.5625, 0.5, 0.1875, 0.5, 0.125, 0.5, 0.125, 0.5, 0.1875, 0.5, 0.6875, 0.5, 0.625, 0.5, 0.625, 0.5, 0.6875, 0.5, 0.125, 0.5, 0.0625, 0.5, 0.0625, 0.5, 0.125, 0.5, 0.3125, 0.5, 0.25, 0.5, 0.25, 0.5, 0.3125, 0.5, 0.75, 0.5, 0.6875, 0.5, 0.6875, 0.5, 0.75, 0.5, 1.0, 0.5, 0.9375, 0.5, 0.9375, 0.5, 1.0, 0.5, 0.375, 0.5, 0.3125, 0.5, 0.3125, 0.5, 0.375, 0.5, 0.25, 0.5, 0.1875, 0.5, 0.1875, 0.5, 0.25, 0.5, 0.4375, 0.5, 0.375, 0.5, 0.375, 0.5, 0.4375, 0.5, 0.125, 0.5, 0.0625, 0.5, 0.0625, 0.5, 0.125, 0.5, 0.5625, 0.5, 0.5, 0.5, 0.5, 0.5, 0.5625, 0.5, 0.3125, 0.5, 0.25, 0.5, 0.25, 0.5, 0.3125, 0.5, 0.4375, 0.5, 0.375, 0.5, 0.375, 0.5, 0.4375, 0.5, 0.375, 0.5, 0.3125, 0.5, 0.3125, 0.5, 0.375, 0.5, 0.6875, 0.5, 0.625, 0.5, 0.625, 0.5, 0.6875, 0.5, 0.8125, 0.5, 0.75, 0.5, 0.75, 0.5, 0.8125, 0.5, 0.625, 0.5, 0.5625, 0.5, 0.5625, 0.5, 0.625, 0.5, 0.0625, 0.5, 0.0, 0.5, 0.0, 0.5, 0.0625, 0.5, 0.875, 0.5, 0.8125, 0.5, 0.8125, 0.5, 0.875, 0.5, 0.25, 0.5, 0.1875, 0.5, 0.1875, 0.5, 0.25, 0.5, 1.0, 0.5, 0.9375, 0.5, 0.9375, 0.5, 1.0, 0.5, 0.9375, 0.5, 0.875, 0.5, 0.875, 0.5, 0.9375, 0.5, 0.1875, 0.5, 0.125, 0.5, 0.125, 0.5, 0.1875, 0.5, 0.5, 0.5, 0.4375, 0.5, 0.4375, 0.5, 0.5, 0.5, 0.75, 0.5, 0.6875, 0.5, 0.6875, 0.5, 0.75, 0.5, 0.0625, 0.6945, 0.0625, 0.9074, 0.0, 0.9074, 0.0, 0.6945, 0.875, 0.6945, 0.875, 0.9074, 0.8125, 0.9074, 0.8125, 0.6945, 0.8125, 0.6945, 0.8125, 0.9074, 0.75, 0.9074, 0.75, 0.6945, 0.75, 0.6945, 0.75, 0.9074, 0.6875, 0.9074, 0.6875, 0.6945, 0.6875, 0.6945, 0.6875, 0.9074, 0.625, 0.9074, 0.625, 0.6945, 0.625, 0.6945, 0.625, 0.9074, 0.5625, 0.9074, 0.5625, 0.6945, 0.5625, 0.6945, 0.5625, 0.9074, 0.5, 0.9074, 0.5, 0.6945, 0.5, 0.6945, 0.5, 0.9074, 0.4375, 0.9074, 0.4375, 0.6945, 0.4375, 0.6945, 0.4375, 0.9074, 0.375, 0.9074, 0.375, 0.6945, 0.375, 0.6945, 0.375, 0.9074, 0.3125, 0.9074, 0.3125, 0.6945, 0.3125, 0.6945, 0.3125, 0.9074, 0.25, 0.9074, 0.25, 0.6945, 0.25, 0.6945, 0.25, 0.9074, 0.1875, 0.9074, 0.1875, 0.6945, 0.1875, 0.6945, 0.1875, 0.9074, 0.125, 0.9074, 0.125, 0.6945, 0.125, 0.6945, 0.125, 0.9074, 0.0625, 0.9074, 0.0625, 0.6945, 1.0, 0.6945, 1.0, 0.9074, 0.9375, 0.9074, 0.9375, 0.6945, 0.9375, 0.6945, 0.9375, 0.9074, 0.875, 0.9074, 0.875, 0.6945, 0.9375, 0.9113, 0.9375, 0.915, 0.875, 0.915, 0.875, 0.9113, 1.0, 0.9113, 1.0, 0.915, 0.9375, 0.915, 0.9375, 0.9113, 0.125, 0.9113, 0.125, 0.915, 0.0625, 0.915, 0.0625, 0.9113, 0.1875, 0.9113, 0.1875, 0.915, 0.125, 0.915, 0.125, 0.9113, 0.25, 0.9113, 0.25, 0.915, 0.1875, 0.915, 0.1875, 0.9113, 0.3125, 0.9113, 0.3125, 0.915, 0.25, 0.915, 0.25, 0.9113, 0.375, 0.9113, 0.375, 0.915, 0.3125, 0.915, 0.3125, 0.9113, 0.4375, 0.9113, 0.4375, 0.915, 0.375, 0.915, 0.375, 0.9113, 0.5, 0.9113, 0.5, 0.915, 0.4375, 0.915, 0.4375, 0.9113, 0.5625, 0.9113, 0.5625, 0.915, 0.5, 0.915, 0.5, 0.9113, 0.625, 0.9113, 0.625, 0.915, 0.5625, 0.915, 0.5625, 0.9113, 0.6875, 0.9113, 0.6875, 0.915, 0.625, 0.915, 0.625, 0.9113, 0.75, 0.9113, 0.75, 0.915, 0.6875, 0.915, 0.6875, 0.9113, 0.8125, 0.9113, 0.8125, 0.915, 0.75, 0.915, 0.75, 0.9113, 0.875, 0.9113, 0.875, 0.915, 0.8125, 0.915, 0.8125, 0.9113, 0.0625, 0.9113, 0.0625, 0.915, 0.0, 0.915, 0.0, 0.9113, 0.125, 0.5, 0.0625, 0.5, 0.0625, 0.5, 0.125, 0.5, 0.5625, 0.5, 0.5, 0.5, 0.5, 0.5, 0.5625, 0.5, 0.3125, 0.5, 0.25, 0.5, 0.25, 0.5, 0.3125, 0.5, 0.4375, 0.5, 0.375, 0.5, 0.375, 0.5, 0.4375, 0.5, 0.375, 0.5, 0.3125, 0.5, 0.3125, 0.5, 0.375, 0.5, 0.6875, 0.5, 0.625, 0.5, 0.625, 0.5, 0.6875, 0.5, 0.8125, 0.5, 0.75, 0.5, 0.75, 0.5, 0.8125, 0.5, 0.625, 0.5, 0.5625, 0.5, 0.5625, 0.5, 0.625, 0.5, 0.0625, 0.5, 0.0, 0.5, 0.0, 0.5, 0.0625, 0.5, 0.875, 0.5, 0.8125, 0.5, 0.8125, 0.5, 0.875, 0.5, 0.25, 0.5, 0.1875, 0.5, 0.1875, 0.5, 0.25, 0.5, 1.0, 0.5, 0.9375, 0.5, 0.9375, 0.5, 1.0, 0.5, 0.9375, 0.5, 0.875, 0.5, 0.875, 0.5, 0.9375, 0.5, 0.1875, 0.5, 0.125, 0.5, 0.125, 0.5, 0.1875, 0.5, 0.5, 0.5, 0.4375, 0.5, 0.4375, 0.5, 0.5, 0.5, 0.75, 0.5, 0.6875, 0.5, 0.6875, 0.5, 0.75, 0.5, 0.3125, 0.5, 0.375, 0.5, 0.375, 0.5, 0.3125, 0.5, 0.4375, 0.5, 0.5, 0.5, 0.5, 0.5, 0.4375, 0.5, 0.5625, 0.5, 0.625, 0.5, 0.625, 0.5, 0.5625, 0.5, 0.625, 0.5, 0.6875, 0.5, 0.6875, 0.5, 0.625, 0.5, 0.5, 0.5, 0.5625, 0.5, 0.5625, 0.5, 0.5, 0.5, 0.0, 0.0, 0.3125, 0.5, 0.3125, 0.5, 0.0, 0.0, 0.375, 0.5, 0.4375, 0.5, 0.4375, 0.5, 0.375, 0.5, 0.6875, 0.5, 0.0, 0.0, 0.0, 0.0, 0.6875, 0.5, 0.0, 0.0, 0.0, 0.0, 0.0, 0.0, 0.0, 0.0, 0.1667, 0.3333, 0.0, 0.0, 0.0, 0.0, 0.1667, 0.3333, 0.1667, 0.3333, 0.1667, 0.3333, 0.1667, 0.3333, 0.1667, 0.3333, 0.2511, 0.3333, 0.1667, 0.3333, 0.1667, 0.3333, 0.2511, 0.3333, 0.0, 0.0, 0.2511, 0.3333, 0.2511, 0.3333, 0.0, 0.0, 0.0, 0.0, 0.4583, 0.3333, 0.4583, 0.3333, 0.0, 0.0, 0.4583, 0.3333, 0.4583, 0.3333, 0.4583, 0.3333, 0.4583, 0.3333, 0.4583, 0.3333, 0.3739, 0.3333, 0.3739, 0.3333, 0.4583, 0.3333, 0.3739, 0.3333, 0.0, 0.0, 0.0, 0.0, 0.3739, 0.3333, 0.0, 0.0, 0.0, 0.0, 0.0, 0.0, 0.0, 0.0, 0.0, 0.0, 0.0, 0.0, 0.0, 0.0, 0.0, 0.0, 0.0, 0.0, 0.0, 0.0, 0.0, 0.0, 0.0, 0.0, 0.1087, 0.4951, 0.1331, 0.4955, 0.125, 0.5, 0.0625, 0.5, 0.7481, 0.4632, 0.8466, 0.4891, 0.875, 0.5, 0.8125, 0.5, 0.9097, 0.4926, 0.9345, 0.4942, 1.0, 0.5, 0.9375, 0.5, 0.9345, 0.4942, 0.1087, 0.4951, 0.0625, 0.5, 1.0, 0.5, 0.1331, 0.4955, 0.1838, 0.4932, 0.1875, 0.5, 0.125, 0.5, 0.06297, 0.04449, 0.7481, 0.4632, 0.8125, 0.5, 0.0, 0.0, 0.8466, 0.4891, 0.9097, 0.4926, 0.9375, 0.5, 0.875, 0.5, 0.1838, 0.4932, 0.06297, 0.04449, 0.0, 0.0, 0.1875, 0.5, 0.0, 0.0, 0.0, 0.0, 0.0, 0.0, 0.0, 0.0, 0.0, 0.0, 0.125, 0.3333, 0.125, 0.3333, 0.0, 0.0, 0.125, 0.3333, 0.125, 0.3333, 0.125, 0.3333, 0.125, 0.3333, 0.125, 0.3333, 0.2336, 0.3333, 0.2336, 0.3333, 0.125, 0.3333, 0.2336, 0.3333, 0.0, 0.0, 0.0, 0.0, 0.2336, 0.3333, 0.5, 0.3333, 0.0, 0.0, 0.0, 0.0, 0.5, 0.3333, 0.5, 0.3333, 0.5, 0.3333, 0.5, 0.3333, 0.5, 0.3333, 0.3914, 0.3333, 0.5, 0.3333, 0.5, 0.3333, 0.3914, 0.3333, 0.0, 0.0, 0.3914, 0.3333, 0.3914, 0.3333, 0.0, 0.0, 0.0, 0.0, 0.0, 0.0, 0.0, 0.0, 0.0, 0.0, 0.0, 0.0, 0.0, 0.0, 0.0, 0.0, 0.0, 0.0, 0.0, 0.0, 0.0, 0.0, 0.0, 0.0, 0.0, 0.0])
me_cylinder_007.materials.append(mat_red_plastics)
me_cylinder_007.materials.append(mat_yellow_plastic)
me_cylinder_007.materials.append(mat_black_plastic)
me_cylinder_007.use_remesh_fix_poles = True
me_cylinder_007.use_remesh_preserve_attributes = False
me_cylinder_007.use_mirror_vertex_groups = False
me_cylinder_007.update()

# ---- objects
ob_nomad_driter = bpy.data.objects.new('Nomad_driter', me_cylinder_007)

# ---- transforms, parenting, visibility, modifiers, constraints
ob_nomad_driter.location = (2.794e-09, -3.492e-09, 0.2112)
ob_nomad_driter.rotation_euler = (0.0, -0.0, 0.1417)
ob_nomad_driter.scale = (0.3719, 0.3719, 0.3719)
ob_nomad_driter.lineart.crease_threshold = 0.0

# ---- collection membership
col_nomad_dirfter.objects.link(ob_nomad_driter)

# ---- scene / render settings (as saved in the file)
scene.frame_start = 1; scene.frame_end = 250; scene.frame_set(1)
scene.render.engine = 'BLENDER_EEVEE_NEXT'
scene.cycles.use_denoising = False
scene.cycles.samples = 128
scene.cycles.sampling_pattern = 'TABULATED_SOBOL'
scene.cycles.use_adaptive_sampling = False
scene.cycles.use_light_tree = False
scene.view_settings.view_transform = 'Filmic'
bpy.context.view_layer.update()

# ---- added for rendering (the .blend has no active camera and no usable light): camera, sun + grey world if the file has none
cam_auto = bpy.data.cameras.new('AutoCamera')
cam_auto.lens = 50.0
cam_auto.sensor_width = 36.0
cam_auto.clip_end = 1000.0
ob_auto_camera = bpy.data.objects.new('AutoCamera', cam_auto)
scene.collection.objects.link(ob_auto_camera)
ob_auto_camera.location = (0.703193, -0.843832, 0.562527)
ob_auto_camera.rotation_euler = (1.09748, -7.21219e-08, 0.694738)
scene.camera = ob_auto_camera
light_auto_sun = bpy.data.lights.new('AutoSun', 'SUN')
light_auto_sun.energy = 3.0
light_auto_sun.angle = 0.0523599
ob_auto_sun = bpy.data.objects.new('AutoSun', light_auto_sun)
scene.collection.objects.link(ob_auto_sun)
ob_auto_sun.rotation_euler = (0.872665, 0.174533, 0.523599)
if scene.world is None:
    world_auto = bpy.data.worlds.new('AutoWorld')
    world_auto.color = (0.3, 0.3, 0.3)
    scene.world = world_auto
bpy.context.view_layer.update()

